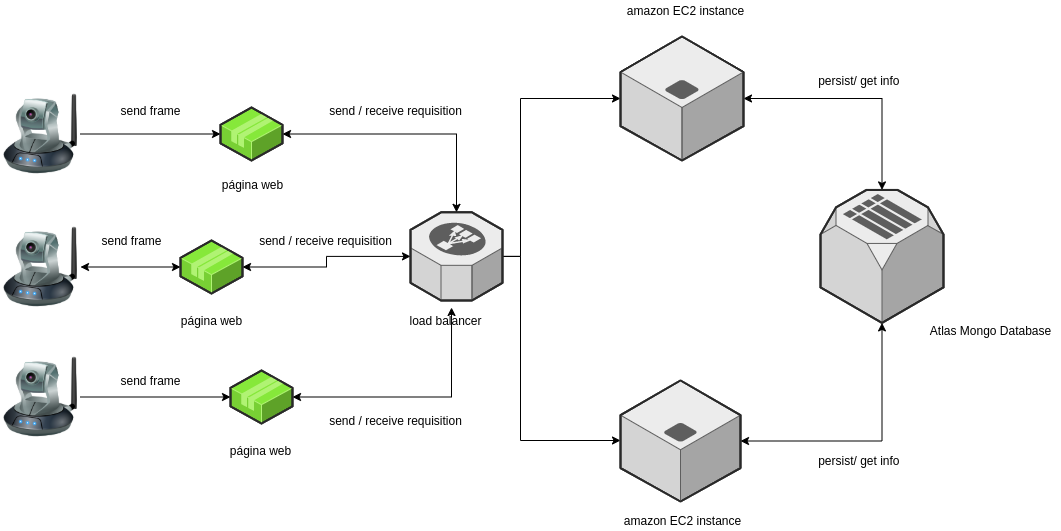

The diagram above was exported from draw.io. Its source (the exported page's mxGraphModel, read from the mxfile embedded in the PNG):
<mxGraphModel dx="1422" dy="772" grid="1" gridSize="10" guides="1" tooltips="1" connect="1" arrows="1" fold="1" page="1" pageScale="1" pageWidth="850" pageHeight="1100" math="0" shadow="0">
  <root>
    <mxCell id="0" />
    <mxCell id="1" parent="0" />
    <mxCell id="MQyYPgInXh3gg7FhF62H-10" style="edgeStyle=orthogonalEdgeStyle;rounded=0;orthogonalLoop=1;jettySize=auto;html=1;" parent="1" source="MQyYPgInXh3gg7FhF62H-6" target="20Hs5EGsp-ORGAvToFJl-4" edge="1">
      <mxGeometry relative="1" as="geometry">
        <mxPoint x="291" y="289.4100000000001" as="targetPoint" />
      </mxGeometry>
    </mxCell>
    <mxCell id="MQyYPgInXh3gg7FhF62H-6" value="" style="image;html=1;image=img/lib/clip_art/networking/Ip_Camera_128x128.png" parent="1" vertex="1">
      <mxGeometry x="150" y="153.5" width="80" height="80" as="geometry" />
    </mxCell>
    <mxCell id="20Hs5EGsp-ORGAvToFJl-16" style="edgeStyle=orthogonalEdgeStyle;rounded=0;orthogonalLoop=1;jettySize=auto;html=1;startArrow=classic;startFill=1;" edge="1" parent="1" source="MQyYPgInXh3gg7FhF62H-7" target="20Hs5EGsp-ORGAvToFJl-6">
      <mxGeometry relative="1" as="geometry" />
    </mxCell>
    <mxCell id="MQyYPgInXh3gg7FhF62H-7" value="" style="image;html=1;image=img/lib/clip_art/networking/Ip_Camera_128x128.png" parent="1" vertex="1">
      <mxGeometry x="150" y="286.5" width="80" height="80" as="geometry" />
    </mxCell>
    <mxCell id="MQyYPgInXh3gg7FhF62H-14" style="edgeStyle=orthogonalEdgeStyle;rounded=0;orthogonalLoop=1;jettySize=auto;html=1;exitX=1;exitY=0.5;exitDx=0;exitDy=0;" parent="1" source="MQyYPgInXh3gg7FhF62H-8" target="20Hs5EGsp-ORGAvToFJl-5" edge="1">
      <mxGeometry relative="1" as="geometry">
        <mxPoint x="291" y="342.4100000000001" as="targetPoint" />
      </mxGeometry>
    </mxCell>
    <mxCell id="MQyYPgInXh3gg7FhF62H-8" value="" style="image;html=1;image=img/lib/clip_art/networking/Ip_Camera_128x128.png" parent="1" vertex="1">
      <mxGeometry x="150" y="416.5" width="80" height="80" as="geometry" />
    </mxCell>
    <mxCell id="MRctbQXNwkim5iDx40Yg-6" style="edgeStyle=orthogonalEdgeStyle;rounded=0;orthogonalLoop=1;jettySize=auto;html=1;" parent="1" source="MQyYPgInXh3gg7FhF62H-17" target="MRctbQXNwkim5iDx40Yg-1" edge="1">
      <mxGeometry relative="1" as="geometry">
        <mxPoint x="680" y="160" as="targetPoint" />
        <Array as="points">
          <mxPoint x="670" y="316" />
          <mxPoint x="670" y="158" />
        </Array>
      </mxGeometry>
    </mxCell>
    <mxCell id="MRctbQXNwkim5iDx40Yg-7" style="edgeStyle=orthogonalEdgeStyle;rounded=0;orthogonalLoop=1;jettySize=auto;html=1;" parent="1" source="MQyYPgInXh3gg7FhF62H-17" target="MRctbQXNwkim5iDx40Yg-2" edge="1">
      <mxGeometry relative="1" as="geometry">
        <Array as="points">
          <mxPoint x="670" y="316" />
          <mxPoint x="670" y="500" />
        </Array>
      </mxGeometry>
    </mxCell>
    <mxCell id="MQyYPgInXh3gg7FhF62H-17" value="" style="verticalLabelPosition=bottom;html=1;verticalAlign=top;strokeWidth=1;align=center;outlineConnect=0;dashed=0;outlineConnect=0;shape=mxgraph.aws3d.elasticLoadBalancing;fillColor=#ECECEC;strokeColor=#5E5E5E;aspect=fixed;" parent="1" vertex="1">
      <mxGeometry x="560" y="271.83" width="92" height="88.17" as="geometry" />
    </mxCell>
    <mxCell id="MQyYPgInXh3gg7FhF62H-19" value="send frame" style="text;html=1;resizable=0;autosize=1;align=center;verticalAlign=middle;points=[];fillColor=none;strokeColor=none;rounded=0;" parent="1" vertex="1">
      <mxGeometry x="260" y="160" width="80" height="20" as="geometry" />
    </mxCell>
    <mxCell id="MQyYPgInXh3gg7FhF62H-20" value="send frame" style="text;html=1;resizable=0;autosize=1;align=center;verticalAlign=middle;points=[];fillColor=none;strokeColor=none;rounded=0;" parent="1" vertex="1">
      <mxGeometry x="241" y="290" width="80" height="20" as="geometry" />
    </mxCell>
    <mxCell id="MQyYPgInXh3gg7FhF62H-21" value="send frame" style="text;html=1;resizable=0;autosize=1;align=center;verticalAlign=middle;points=[];fillColor=none;strokeColor=none;rounded=0;" parent="1" vertex="1">
      <mxGeometry x="260" y="430" width="80" height="20" as="geometry" />
    </mxCell>
    <mxCell id="MQyYPgInXh3gg7FhF62H-22" value="send / receive requisition" style="text;html=1;resizable=0;autosize=1;align=center;verticalAlign=middle;points=[];fillColor=none;strokeColor=none;rounded=0;" parent="1" vertex="1">
      <mxGeometry x="470" y="160" width="150" height="20" as="geometry" />
    </mxCell>
    <mxCell id="MRctbQXNwkim5iDx40Yg-20" style="edgeStyle=orthogonalEdgeStyle;rounded=0;orthogonalLoop=1;jettySize=auto;html=1;startArrow=classic;startFill=1;" parent="1" source="MRctbQXNwkim5iDx40Yg-1" target="MRctbQXNwkim5iDx40Yg-8" edge="1">
      <mxGeometry relative="1" as="geometry" />
    </mxCell>
    <mxCell id="MRctbQXNwkim5iDx40Yg-1" value="" style="verticalLabelPosition=bottom;html=1;verticalAlign=top;strokeWidth=1;align=center;outlineConnect=0;dashed=0;outlineConnect=0;shape=mxgraph.aws3d.application_server;fillColor=#ECECEC;strokeColor=#5E5E5E;aspect=fixed;" parent="1" vertex="1">
      <mxGeometry x="770" y="96" width="123" height="124" as="geometry" />
    </mxCell>
    <mxCell id="20Hs5EGsp-ORGAvToFJl-2" style="edgeStyle=orthogonalEdgeStyle;rounded=0;orthogonalLoop=1;jettySize=auto;html=1;startArrow=classic;startFill=1;" edge="1" parent="1" source="MRctbQXNwkim5iDx40Yg-2" target="MRctbQXNwkim5iDx40Yg-8">
      <mxGeometry relative="1" as="geometry" />
    </mxCell>
    <mxCell id="MRctbQXNwkim5iDx40Yg-2" value="" style="verticalLabelPosition=bottom;html=1;verticalAlign=top;strokeWidth=1;align=center;outlineConnect=0;dashed=0;outlineConnect=0;shape=mxgraph.aws3d.application_server;fillColor=#ECECEC;strokeColor=#5E5E5E;aspect=fixed;" parent="1" vertex="1">
      <mxGeometry x="770" y="440" width="120" height="120.98" as="geometry" />
    </mxCell>
    <mxCell id="MRctbQXNwkim5iDx40Yg-3" value="amazon EC2 instance" style="text;html=1;resizable=0;autosize=1;align=center;verticalAlign=middle;points=[];fillColor=none;strokeColor=none;rounded=0;" parent="1" vertex="1">
      <mxGeometry x="770" y="60" width="130" height="20" as="geometry" />
    </mxCell>
    <mxCell id="MRctbQXNwkim5iDx40Yg-4" value="amazon EC2 instance" style="text;html=1;resizable=0;autosize=1;align=center;verticalAlign=middle;points=[];fillColor=none;strokeColor=none;rounded=0;" parent="1" vertex="1">
      <mxGeometry x="766.5" y="570" width="130" height="20" as="geometry" />
    </mxCell>
    <mxCell id="MRctbQXNwkim5iDx40Yg-5" value="load balancer" style="text;html=1;resizable=0;autosize=1;align=center;verticalAlign=middle;points=[];fillColor=none;strokeColor=none;rounded=0;" parent="1" vertex="1">
      <mxGeometry x="550" y="370" width="90" height="20" as="geometry" />
    </mxCell>
    <mxCell id="MRctbQXNwkim5iDx40Yg-8" value="" style="verticalLabelPosition=bottom;html=1;verticalAlign=top;strokeWidth=1;align=center;outlineConnect=0;dashed=0;outlineConnect=0;shape=mxgraph.aws3d.simpleDb;fillColor=#ECECEC;strokeColor=#5E5E5E;aspect=fixed;" parent="1" vertex="1">
      <mxGeometry x="970" y="249.42" width="123" height="133" as="geometry" />
    </mxCell>
    <mxCell id="MRctbQXNwkim5iDx40Yg-9" value="Atlas Mongo Database" style="text;html=1;resizable=0;autosize=1;align=center;verticalAlign=middle;points=[];fillColor=none;strokeColor=none;rounded=0;" parent="1" vertex="1">
      <mxGeometry x="1070" y="380" width="140" height="20" as="geometry" />
    </mxCell>
    <mxCell id="MRctbQXNwkim5iDx40Yg-25" value="persist/ get info&amp;nbsp;" style="text;html=1;resizable=0;autosize=1;align=center;verticalAlign=middle;points=[];fillColor=none;strokeColor=none;rounded=0;" parent="1" vertex="1">
      <mxGeometry x="960" y="130" width="100" height="20" as="geometry" />
    </mxCell>
    <mxCell id="20Hs5EGsp-ORGAvToFJl-7" style="edgeStyle=orthogonalEdgeStyle;rounded=0;orthogonalLoop=1;jettySize=auto;html=1;startArrow=classic;startFill=1;" edge="1" parent="1" source="20Hs5EGsp-ORGAvToFJl-4" target="MQyYPgInXh3gg7FhF62H-17">
      <mxGeometry relative="1" as="geometry" />
    </mxCell>
    <mxCell id="20Hs5EGsp-ORGAvToFJl-4" value="" style="verticalLabelPosition=bottom;html=1;verticalAlign=top;strokeWidth=1;align=center;outlineConnect=0;dashed=0;outlineConnect=0;shape=mxgraph.aws3d.application2;fillColor=#86E83A;strokeColor=#B0F373;aspect=fixed;" vertex="1" parent="1">
      <mxGeometry x="370" y="167" width="62" height="53" as="geometry" />
    </mxCell>
    <mxCell id="20Hs5EGsp-ORGAvToFJl-9" style="edgeStyle=orthogonalEdgeStyle;rounded=0;orthogonalLoop=1;jettySize=auto;html=1;entryX=0.567;entryY=-0.15;entryDx=0;entryDy=0;entryPerimeter=0;startArrow=classic;startFill=1;" edge="1" parent="1" source="20Hs5EGsp-ORGAvToFJl-5" target="MRctbQXNwkim5iDx40Yg-5">
      <mxGeometry relative="1" as="geometry" />
    </mxCell>
    <mxCell id="20Hs5EGsp-ORGAvToFJl-5" value="" style="verticalLabelPosition=bottom;html=1;verticalAlign=top;strokeWidth=1;align=center;outlineConnect=0;dashed=0;outlineConnect=0;shape=mxgraph.aws3d.application2;fillColor=#86E83A;strokeColor=#B0F373;aspect=fixed;" vertex="1" parent="1">
      <mxGeometry x="380" y="430" width="62" height="53" as="geometry" />
    </mxCell>
    <mxCell id="20Hs5EGsp-ORGAvToFJl-8" style="edgeStyle=orthogonalEdgeStyle;rounded=0;orthogonalLoop=1;jettySize=auto;html=1;startArrow=classic;startFill=1;" edge="1" parent="1" source="20Hs5EGsp-ORGAvToFJl-6" target="MQyYPgInXh3gg7FhF62H-17">
      <mxGeometry relative="1" as="geometry" />
    </mxCell>
    <mxCell id="20Hs5EGsp-ORGAvToFJl-6" value="" style="verticalLabelPosition=bottom;html=1;verticalAlign=top;strokeWidth=1;align=center;outlineConnect=0;dashed=0;outlineConnect=0;shape=mxgraph.aws3d.application2;fillColor=#86E83A;strokeColor=#B0F373;aspect=fixed;" vertex="1" parent="1">
      <mxGeometry x="330" y="300" width="62" height="53" as="geometry" />
    </mxCell>
    <mxCell id="20Hs5EGsp-ORGAvToFJl-10" value="send / receive requisition" style="text;html=1;resizable=0;autosize=1;align=center;verticalAlign=middle;points=[];fillColor=none;strokeColor=none;rounded=0;" vertex="1" parent="1">
      <mxGeometry x="400" y="290" width="150" height="20" as="geometry" />
    </mxCell>
    <mxCell id="20Hs5EGsp-ORGAvToFJl-11" value="send / receive requisition" style="text;html=1;resizable=0;autosize=1;align=center;verticalAlign=middle;points=[];fillColor=none;strokeColor=none;rounded=0;" vertex="1" parent="1">
      <mxGeometry x="470" y="470" width="150" height="20" as="geometry" />
    </mxCell>
    <mxCell id="20Hs5EGsp-ORGAvToFJl-12" value="página web" style="text;html=1;resizable=0;autosize=1;align=center;verticalAlign=middle;points=[];fillColor=none;strokeColor=none;rounded=0;" vertex="1" parent="1">
      <mxGeometry x="321" y="370" width="80" height="20" as="geometry" />
    </mxCell>
    <mxCell id="20Hs5EGsp-ORGAvToFJl-13" value="página web" style="text;html=1;resizable=0;autosize=1;align=center;verticalAlign=middle;points=[];fillColor=none;strokeColor=none;rounded=0;" vertex="1" parent="1">
      <mxGeometry x="362" y="233.5" width="80" height="20" as="geometry" />
    </mxCell>
    <mxCell id="20Hs5EGsp-ORGAvToFJl-14" value="página web" style="text;html=1;resizable=0;autosize=1;align=center;verticalAlign=middle;points=[];fillColor=none;strokeColor=none;rounded=0;" vertex="1" parent="1">
      <mxGeometry x="370" y="500" width="80" height="20" as="geometry" />
    </mxCell>
    <mxCell id="20Hs5EGsp-ORGAvToFJl-15" value="persist/ get info&amp;nbsp;" style="text;html=1;resizable=0;autosize=1;align=center;verticalAlign=middle;points=[];fillColor=none;strokeColor=none;rounded=0;" vertex="1" parent="1">
      <mxGeometry x="960" y="510" width="100" height="20" as="geometry" />
    </mxCell>
  </root>
</mxGraphModel>